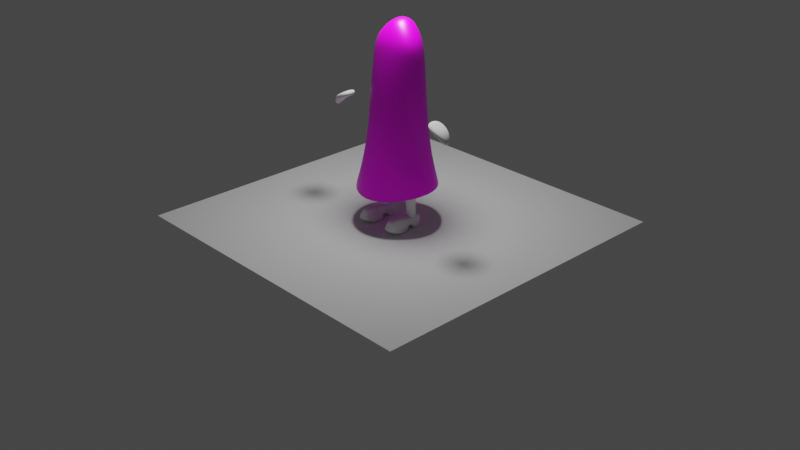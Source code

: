 # Source: Main_Character.blend  (saved by Blender 2.93.20; exported with 4.5.12 LTS)
import bpy
from mathutils import Matrix  # noqa: F401  (used for matrix-valued properties, if any)

bpy.ops.wm.read_factory_settings(use_empty=True)
scene = bpy.context.scene
scene.name = 'Scene'

# ---- collections
col_collection = bpy.data.collections.new('Collection'); scene.collection.children.link(col_collection)
col_original_mesh = bpy.data.collections.new('Original mesh'); scene.collection.children.link(col_original_mesh)

# ---- images (referenced by path relative to the original .blend; pixels are not part of the script)
import os
ASSET_DIR = os.environ.get("B2B_ASSET_DIR", "")  # directory of the original .blend (textures are referenced by path, not embedded)
HERE = os.path.dirname(os.path.abspath(__file__))  # packed textures are extracted next to this script under _unpacked/

def load_image(name, relpath, width, height, colorspace="sRGB"):
    """Load a texture the original file referenced (path relative to the .blend, or extracted next to this script)."""
    p = next((c for c in (os.path.join(HERE, relpath), os.path.join(ASSET_DIR, relpath)) if relpath and os.path.exists(c)), "")
    if p:
        img = bpy.data.images.load(p, check_existing=True)
        img.name = name
    else:  # same state as the original file: an image datablock whose file is absent (Cycles renders it pink)
        img = bpy.data.images.new(name, width, height)
        img.source = "FILE"
        img.filepath = "//" + (relpath or name)
    img.colorspace_settings.name = colorspace
    return img
img_material_base_color = load_image('Material Base Color', '', 1024, 1024, 'Linear Rec.709')

# ---- materials (node trees are filled in below, after node groups)
mat_material = bpy.data.materials.new('Material')
mat_material.alpha_threshold = 0.0
mat_material.line_color = (0.0, 0.0, 0.0, 1.0)

# ---- node groups
ng_auto_smooth = bpy.data.node_groups.new('Auto Smooth', 'GeometryNodeTree')
_s = ng_auto_smooth.interface.new_socket(name='Geometry', in_out='OUTPUT', socket_type='NodeSocketGeometry')
_s = ng_auto_smooth.interface.new_socket(name='Geometry', in_out='INPUT', socket_type='NodeSocketGeometry')
_s = ng_auto_smooth.interface.new_socket(name='Angle', in_out='INPUT', socket_type='NodeSocketFloat')
_s.subtype = 'ANGLE'
_s.min_value = 0.0
_s.max_value = 3.142
ng_auto_smooth.is_modifier = True
_N = ng_auto_smooth.nodes; _L = ng_auto_smooth.links
n0 = _N.new('NodeGroupOutput'); n0.name = 'Group Output'; n0.location = (480, -100)
n1 = _N.new('NodeGroupInput'); n1.name = 'Group Input'; n1.location = (-420, -300)
n2 = _N.new('NodeGroupInput'); n2.name = 'Group Input.001'; n2.location = (-60, -100)
n3 = _N.new('GeometryNodeSetShadeSmooth'); n3.name = 'Set Shade Smooth'; n3.location = (120, -100)
n3.domain = 'EDGE'
n4 = _N.new('GeometryNodeSetShadeSmooth'); n4.name = 'Set Shade Smooth.001'; n4.location = (300, -100)
n5 = _N.new('GeometryNodeInputMeshEdgeAngle'); n5.name = 'Edge Angle'; n5.location = (-420, -220)
n6 = _N.new('GeometryNodeInputEdgeSmooth'); n6.name = 'Is Edge Smooth'; n6.location = (-60, -160)
n7 = _N.new('GeometryNodeInputShadeSmooth'); n7.name = 'Is Face Smooth'; n7.location = (-240, -340)
n8 = _N.new('FunctionNodeBooleanMath'); n8.name = 'Boolean Math'; n8.location = (-60, -220)
n9 = _N.new('FunctionNodeCompare'); n9.name = 'Compare'; n9.location = (-240, -180)
n9.operation = 'LESS_EQUAL'
_L.new(n5.outputs[0], n9.inputs[0])
_L.new(n4.outputs[0], n0.inputs[0])
_L.new(n1.outputs[1], n9.inputs[1])
_L.new(n9.outputs[0], n8.inputs[0])
_L.new(n7.outputs[0], n8.inputs[1])
_L.new(n2.outputs[0], n3.inputs[0])
_L.new(n6.outputs[0], n3.inputs[1])
_L.new(n3.outputs[0], n4.inputs[0])
_L.new(n8.outputs[0], n3.inputs[2])
n0.is_active_output = True

# ---- material node trees
mat_material.use_nodes = True; mat_material.node_tree.nodes.clear()
_N = mat_material.node_tree.nodes; _L = mat_material.node_tree.links
n0 = _N.new('ShaderNodeOutputMaterial'); n0.name = 'Material Output'; n0.location = (300, 300)
n1 = _N.new('ShaderNodeBsdfPrincipled'); n1.name = 'Principled BSDF'; n1.location = (10, 300)
n1.distribution = 'GGX'
n1.subsurface_method = 'BURLEY'
n1.inputs[2].default_value = 0.4
n1.inputs[3].default_value = 1.45
n1.inputs[27].default_value = (0.0, 0.0, 0.0, 1.0)
n1.inputs[28].default_value = 1.0
n2 = _N.new('ShaderNodeTexImage'); n2.name = 'Image Texture'; n2.location = (-483, -143)
n2.image = img_material_base_color
n3 = _N.new('ShaderNodeTexImage'); n3.name = 'Image Texture.001'; n3.location = (-289, 221)
n3.image = img_material_base_color
_L.new(n1.outputs[0], n0.inputs[0])
_L.new(n3.outputs[0], n1.inputs[0])
n0.is_active_output = True

# ---- world
world_world = bpy.data.worlds.new('World'); scene.world = world_world
world_world.use_nodes = True; world_world.node_tree.nodes.clear()
_N = world_world.node_tree.nodes; _L = world_world.node_tree.links
n0 = _N.new('ShaderNodeOutputWorld'); n0.name = 'World Output'; n0.location = (300, 300)
n1 = _N.new('ShaderNodeBackground'); n1.name = 'Background'; n1.location = (10, 300)
n1.inputs[0].default_value = (0.05088, 0.05088, 0.05088, 1.0)
_L.new(n1.outputs[0], n0.inputs[0])
n0.is_active_output = True
world_world.color = (0.05088, 0.05088, 0.05088)
world_world.use_sun_shadow = False
world_world.sun_shadow_jitter_overblur = 0.0

# ---- cameras
cam_camera = bpy.data.cameras.new('Camera')
cam_camera.clip_end = 100.0
cam_camera.ortho_scale = 7.314

# ---- lights
light_point_002 = bpy.data.lights.new('Point.002', 'POINT')
light_point_002.transmission_factor = 0.0
light_point_002.energy = 162.0
light_point_002.shadow_soft_size = 0.25
light_point_002.shadow_maximum_resolution = 0.006
light_point_002.use_absolute_resolution = True

# ---- meshes
me_cube = bpy.data.meshes.new('Cube')
me_cube.from_pydata([(0.06852, 0.1265, 0.7156), (0.3015, 0.3123, -0.9556), (0.06279, -0.03791, 0.7185), (0.2983, -0.3665, -0.9846), (0.2102, -0.1573, 0.4235), (0.2119, 0.1752, 0.4235), (0.2226, 0.2267, -0.2803), (0.2362, -0.2254, -0.2803), (0.225, 0.183, 0.07159), (0.2232, -0.1997, 0.07159), (0.2945, -0.02229, 0.4235), (0.06867, 0.04752, 0.7314), (0.5052, -0.02229, -0.9241), (0.3309, -0.02229, -0.2803), (0.3127, -0.02229, 0.07159), (0.1758, -0.1289, 0.5775), (0.1773, 0.1516, 0.5775), (0.2463, -0.02229, 0.5775), (0.238, 0.2665, -0.6341), (0.2492, -0.2836, -0.6341), (0.3492, -0.02242, -0.6341), (-0.06852, 0.1265, 0.7156), (-0.3015, 0.3123, -0.9556), (-0.06279, -0.03791, 0.7185), (-0.2983, -0.3665, -0.9846), (8.888e-09, -0.2052, 0.4235), (8.888e-09, 0.2508, 0.4235), (-0.2102, -0.1573, 0.4235), (-0.2119, 0.1752, 0.4235), (8.888e-09, 0.438, -0.9675), (8.888e-09, -0.06818, 0.7139), (8.888e-09, -0.4884, -1.006), (8.888e-09, 0.1333, 0.7156), (-0.2226, 0.2267, -0.2803), (-0.2362, -0.2254, -0.2803), (8.888e-09, 0.2724, -0.2803), (8.888e-09, -0.2973, -0.2803), (-0.225, 0.183, 0.07159), (-0.2232, -0.1997, 0.07159), (8.888e-09, 0.2616, 0.07159), (8.888e-09, -0.2626, 0.07159), (-0.2945, -0.02229, 0.4235), (-0.06867, 0.04752, 0.7314), (-0.5052, -0.02229, -0.9241), (8.888e-09, 0.04752, 0.7314), (-0.3309, -0.02229, -0.2803), (-0.3127, -0.02229, 0.07159), (8.888e-09, -0.1666, 0.5775), (8.888e-09, 0.2181, 0.5775), (-0.1758, -0.1289, 0.5775), (-0.1773, 0.1516, 0.5775), (-0.2463, -0.02229, 0.5775), (-0.238, 0.2665, -0.6341), (-0.2492, -0.2836, -0.6341), (8.888e-09, 0.3293, -0.6341), (8.888e-09, -0.3762, -0.6341), (-0.3492, -0.02242, -0.6341), (0.06625, 0.1233, 0.711), (0.2978, 0.3079, -0.9575), (0.06102, -0.0354, 0.7134), (0.2947, -0.362, -0.9865), (0.2066, -0.1526, 0.4224), (0.2078, 0.1709, 0.4226), (0.2187, 0.2221, -0.2809), (0.2322, -0.2209, -0.281), (0.221, 0.1786, 0.07127), (0.2195, -0.1951, 0.07102), (0.2886, -0.02189, 0.4225), (0.06649, 0.04739, 0.7259), (0.4996, -0.02218, -0.9263), (0.325, -0.02222, -0.2807), (0.3067, -0.02207, 0.07124), (0.1727, -0.1247, 0.5746), (0.1734, 0.1478, 0.5749), (0.2412, -0.02177, 0.5744), (0.2342, 0.262, -0.6355), (0.2453, -0.2793, -0.6356), (0.3433, -0.02238, -0.6355), (-0.06625, 0.1233, 0.711), (-0.2978, 0.3079, -0.9575), (-0.06102, -0.0354, 0.7134), (-0.2947, -0.362, -0.9865), (8.888e-09, -0.1993, 0.4224), (8.888e-09, 0.2449, 0.4228), (-0.2066, -0.1526, 0.4224), (-0.2078, 0.1709, 0.4226), (8.888e-09, 0.4322, -0.969), (8.888e-09, -0.06468, 0.7091), (8.888e-09, -0.4826, -1.008), (8.888e-09, 0.1297, 0.7108), (-0.2187, 0.2221, -0.2809), (-0.2322, -0.2209, -0.281), (8.888e-09, 0.2664, -0.281), (8.888e-09, -0.2913, -0.2812), (-0.221, 0.1786, 0.07127), (-0.2195, -0.1951, 0.07102), (8.888e-09, 0.2556, 0.07127), (8.888e-09, -0.2566, 0.07089), (-0.2886, -0.02189, 0.4225), (-0.06649, 0.04739, 0.7259), (-0.4996, -0.02218, -0.9263), (8.888e-09, 0.0474, 0.7254), (-0.325, -0.02222, -0.2807), (-0.3067, -0.02207, 0.07124), (8.888e-09, -0.1612, 0.5749), (8.888e-09, 0.2125, 0.5755), (-0.1727, -0.1247, 0.5746), (-0.1734, 0.1478, 0.5749), (-0.2412, -0.02177, 0.5744), (-0.2342, 0.262, -0.6355), (-0.2453, -0.2793, -0.6356), (8.888e-09, 0.3234, -0.6353), (8.888e-09, -0.3703, -0.6356), (-0.3433, -0.02238, -0.6355)], [], [(14, 10, 4, 9), (17, 11, 2, 15), (48, 32, 0, 16), (39, 26, 5, 8), (9, 4, 25, 40), (15, 2, 30, 47), (11, 44, 30, 2), (19, 7, 36, 55), (54, 35, 6, 18), (20, 13, 7, 19), (7, 9, 40, 36), (35, 39, 8, 6), (13, 14, 9, 7), (6, 8, 14, 13), (18, 6, 13, 20), (0, 32, 44, 11), (16, 0, 11, 17), (8, 5, 10, 14), (5, 16, 17, 10), (4, 15, 47, 25), (26, 48, 16, 5), (10, 17, 15, 4), (1, 18, 20, 12), (12, 20, 19, 3), (29, 54, 18, 1), (3, 19, 55, 31), (46, 38, 27, 41), (51, 49, 23, 42), (48, 50, 21, 32), (39, 37, 28, 26), (38, 40, 25, 27), (49, 47, 30, 23), (42, 23, 30, 44), (53, 55, 36, 34), (54, 52, 33, 35), (56, 53, 34, 45), (34, 36, 40, 38), (35, 33, 37, 39), (45, 34, 38, 46), (33, 45, 46, 37), (52, 56, 45, 33), (21, 42, 44, 32), (50, 51, 42, 21), (37, 46, 41, 28), (28, 41, 51, 50), (27, 25, 47, 49), (26, 28, 50, 48), (41, 27, 49, 51), (22, 43, 56, 52), (43, 24, 53, 56), (29, 22, 52, 54), (24, 31, 55, 53), (71, 66, 61, 67), (74, 72, 59, 68), (105, 73, 57, 89), (96, 65, 62, 83), (66, 97, 82, 61), (72, 104, 87, 59), (68, 59, 87, 101), (76, 112, 93, 64), (111, 75, 63, 92), (77, 76, 64, 70), (64, 93, 97, 66), (92, 63, 65, 96), (70, 64, 66, 71), (63, 70, 71, 65), (75, 77, 70, 63), (57, 68, 101, 89), (73, 74, 68, 57), (65, 71, 67, 62), (62, 67, 74, 73), (61, 82, 104, 72), (83, 62, 73, 105), (67, 61, 72, 74), (58, 69, 77, 75), (69, 60, 76, 77), (86, 58, 75, 111), (60, 88, 112, 76), (103, 98, 84, 95), (108, 99, 80, 106), (105, 89, 78, 107), (96, 83, 85, 94), (95, 84, 82, 97), (106, 80, 87, 104), (99, 101, 87, 80), (110, 91, 93, 112), (111, 92, 90, 109), (113, 102, 91, 110), (91, 95, 97, 93), (92, 96, 94, 90), (102, 103, 95, 91), (90, 94, 103, 102), (109, 90, 102, 113), (78, 89, 101, 99), (107, 78, 99, 108), (94, 85, 98, 103), (85, 107, 108, 98), (84, 106, 104, 82), (83, 105, 107, 85), (98, 108, 106, 84), (79, 109, 113, 100), (100, 113, 110, 81), (86, 111, 109, 79), (81, 110, 112, 88), (3, 31, 88, 60), (1, 12, 69, 58), (29, 1, 58, 86), (12, 3, 60, 69), (31, 24, 81, 88), (43, 22, 79, 100), (22, 29, 86, 79), (24, 43, 100, 81)])
me_cube.polygons.foreach_set('use_smooth', [True] * 112)
_uv = me_cube.uv_layers.new(name='UVMap')
_uv.uv.foreach_set('vector', [0.1452, 0.5505, 0.08296, 0.5647, 0.07374, 0.5393, 0.1342, 0.5115, 0.05882, 0.5691, 0.02438, 0.5856, 0.02201, 0.5708, 0.04971, 0.5518, 0.04245, 0.6306, 0.01793, 0.6063, 0.02846, 0.5985, 0.05729, 0.5976, 0.1533, 0.6485, 0.07474, 0.644, 0.08421, 0.5999, 0.1523, 0.5963, 0.1342, 0.5115, 0.07374, 0.5393, 0.04763, 0.5037, 0.1145, 0.4672, 0.04971, 0.5518, 0.02201, 0.5708, 0.01028, 0.5637, 0.02303, 0.53, 0.02438, 0.5856, 0.01077, 0.5886, 0.01028, 0.5637, 0.02201, 0.5708, 0.281, 0.4509, 0.2055, 0.4857, 0.1835, 0.436, 0.2526, 0.3964, 0.3094, 0.6472, 0.2307, 0.645, 0.2292, 0.5946, 0.3115, 0.5909, 0.3025, 0.5156, 0.2191, 0.5342, 0.2055, 0.4857, 0.281, 0.4509, 0.2055, 0.4857, 0.1342, 0.5115, 0.1145, 0.4672, 0.1835, 0.436, 0.2307, 0.645, 0.1533, 0.6485, 0.1523, 0.5963, 0.2292, 0.5946, 0.2191, 0.5342, 0.1452, 0.5505, 0.1342, 0.5115, 0.2055, 0.4857, 0.2292, 0.5946, 0.1523, 0.5963, 0.1452, 0.5505, 0.2191, 0.5342, 0.3115, 0.5909, 0.2292, 0.5946, 0.2191, 0.5342, 0.3025, 0.5156, 0.02846, 0.5985, 0.01793, 0.6063, 0.01077, 0.5886, 0.02438, 0.5856, 0.05729, 0.5976, 0.02846, 0.5985, 0.02438, 0.5856, 0.05882, 0.5691, 0.1523, 0.5963, 0.08421, 0.5999, 0.08296, 0.5647, 0.1452, 0.5505, 0.08421, 0.5999, 0.05729, 0.5976, 0.05882, 0.5691, 0.08296, 0.5647, 0.07374, 0.5393, 0.04971, 0.5518, 0.02303, 0.53, 0.04763, 0.5037, 0.07474, 0.644, 0.04245, 0.6306, 0.05729, 0.5976, 0.08421, 0.5999, 0.08296, 0.5647, 0.05882, 0.5691, 0.04971, 0.5518, 0.07374, 0.5393, 0.3866, 0.5864, 0.3115, 0.5909, 0.3025, 0.5156, 0.3789, 0.5004, 0.3789, 0.5004, 0.3025, 0.5156, 0.281, 0.4509, 0.3565, 0.4115, 0.3866, 0.6592, 0.3094, 0.6472, 0.3115, 0.5909, 0.3866, 0.5864, 0.3565, 0.4115, 0.281, 0.4509, 0.2526, 0.3964, 0.3248, 0.345, 0.1452, 0.119, 0.1342, 0.158, 0.07374, 0.1302, 0.08296, 0.1048, 0.05882, 0.1004, 0.04971, 0.1177, 0.02201, 0.09874, 0.02438, 0.08393, 0.04245, 0.03887, 0.05729, 0.07186, 0.02846, 0.07098, 0.01793, 0.0632, 0.1533, 0.02095, 0.1523, 0.07317, 0.08421, 0.06957, 0.07474, 0.02551, 0.1342, 0.158, 0.1145, 0.2023, 0.04763, 0.1658, 0.07374, 0.1302, 0.04971, 0.1177, 0.02303, 0.1395, 0.01028, 0.1058, 0.02201, 0.09874, 0.02438, 0.08393, 0.02201, 0.09874, 0.01028, 0.1058, 0.01077, 0.0809, 0.281, 0.2186, 0.2526, 0.2731, 0.1835, 0.2335, 0.2055, 0.1838, 0.3094, 0.0223, 0.3115, 0.07856, 0.2292, 0.07495, 0.2307, 0.02449, 0.3024, 0.1539, 0.281, 0.2186, 0.2055, 0.1838, 0.2191, 0.1353, 0.2055, 0.1838, 0.1835, 0.2335, 0.1145, 0.2023, 0.1342, 0.158, 0.2307, 0.02449, 0.2292, 0.07495, 0.1523, 0.07317, 0.1533, 0.02095, 0.2191, 0.1353, 0.2055, 0.1838, 0.1342, 0.158, 0.1452, 0.119, 0.2292, 0.07495, 0.2191, 0.1353, 0.1452, 0.119, 0.1523, 0.07317, 0.3115, 0.07856, 0.3024, 0.1539, 0.2191, 0.1353, 0.2292, 0.07495, 0.02846, 0.07098, 0.02438, 0.08393, 0.01077, 0.0809, 0.01793, 0.0632, 0.05729, 0.07186, 0.05882, 0.1004, 0.02438, 0.08393, 0.02846, 0.07098, 0.1523, 0.07317, 0.1452, 0.119, 0.08296, 0.1048, 0.08421, 0.06957, 0.08421, 0.06957, 0.08296, 0.1048, 0.05882, 0.1004, 0.05729, 0.07186, 0.07374, 0.1302, 0.04763, 0.1658, 0.02303, 0.1395, 0.04971, 0.1177, 0.07474, 0.02551, 0.08421, 0.06957, 0.05729, 0.07186, 0.04245, 0.03887, 0.08296, 0.1048, 0.07374, 0.1302, 0.04971, 0.1177, 0.05882, 0.1004, 0.3866, 0.08315, 0.3789, 0.1691, 0.3024, 0.1539, 0.3115, 0.07856, 0.3789, 0.1691, 0.3565, 0.258, 0.281, 0.2186, 0.3024, 0.1539, 0.3866, 0.01028, 0.3866, 0.08315, 0.3115, 0.07856, 0.3094, 0.0223, 0.3565, 0.258, 0.3248, 0.3245, 0.2526, 0.2731, 0.281, 0.2186, 0.5406, 0.1165, 0.5299, 0.1545, 0.4696, 0.1269, 0.4785, 0.1023, 0.4547, 0.09785, 0.4458, 0.1146, 0.4186, 0.09595, 0.4208, 0.0816, 0.4385, 0.03784, 0.4531, 0.07004, 0.4247, 0.06915, 0.4145, 0.06168, 0.5488, 0.02047, 0.5477, 0.07167, 0.4797, 0.06784, 0.4705, 0.02463, 0.5299, 0.1545, 0.5108, 0.1981, 0.444, 0.1619, 0.4696, 0.1269, 0.4458, 0.1146, 0.4196, 0.1358, 0.4072, 0.1028, 0.4186, 0.09595, 0.4208, 0.0816, 0.4186, 0.09595, 0.4072, 0.1028, 0.4077, 0.07866, 0.6768, 0.2152, 0.649, 0.2687, 0.5798, 0.2292, 0.6012, 0.1803, 0.7049, 0.02227, 0.707, 0.07757, 0.6246, 0.07376, 0.6262, 0.02427, 0.698, 0.1516, 0.6768, 0.2152, 0.6012, 0.1803, 0.6145, 0.1329, 0.6012, 0.1803, 0.5798, 0.2292, 0.5108, 0.1981, 0.5299, 0.1545, 0.6262, 0.02427, 0.6246, 0.07376, 0.5477, 0.07167, 0.5488, 0.02047, 0.6145, 0.1329, 0.6012, 0.1803, 0.5299, 0.1545, 0.5406, 0.1165, 0.6246, 0.07376, 0.6145, 0.1329, 0.5406, 0.1165, 0.5477, 0.07167, 0.707, 0.07757, 0.698, 0.1516, 0.6145, 0.1329, 0.6246, 0.07376, 0.4247, 0.06915, 0.4208, 0.0816, 0.4077, 0.07866, 0.4145, 0.06168, 0.4531, 0.07004, 0.4547, 0.09785, 0.4208, 0.0816, 0.4247, 0.06915, 0.5477, 0.07167, 0.5406, 0.1165, 0.4785, 0.1023, 0.4797, 0.06784, 0.4797, 0.06784, 0.4785, 0.1023, 0.4547, 0.09785, 0.4531, 0.07004, 0.4696, 0.1269, 0.444, 0.1619, 0.4196, 0.1358, 0.4458, 0.1146, 0.4705, 0.02463, 0.4797, 0.06784, 0.4531, 0.07004, 0.4385, 0.03784, 0.4785, 0.1023, 0.4696, 0.1269, 0.4458, 0.1146, 0.4547, 0.09785, 0.7821, 0.0822, 0.7745, 0.1669, 0.698, 0.1516, 0.707, 0.07757, 0.7745, 0.1669, 0.7524, 0.2546, 0.6768, 0.2152, 0.698, 0.1516, 0.7821, 0.01028, 0.7821, 0.0822, 0.707, 0.07757, 0.7049, 0.02227, 0.7524, 0.2546, 0.721, 0.3202, 0.649, 0.2687, 0.6768, 0.2152, 0.1437, 0.8835, 0.08162, 0.8977, 0.0727, 0.8731, 0.1331, 0.8455, 0.05783, 0.9021, 0.02398, 0.9184, 0.0217, 0.9041, 0.04898, 0.8854, 0.0416, 0.9622, 0.01765, 0.9383, 0.02786, 0.9309, 0.05625, 0.93, 0.152, 0.9795, 0.07365, 0.9754, 0.08286, 0.9322, 0.1508, 0.9283, 0.1331, 0.8455, 0.0727, 0.8731, 0.04709, 0.8381, 0.1139, 0.8019, 0.04898, 0.8854, 0.0217, 0.9041, 0.01028, 0.8972, 0.02273, 0.8642, 0.02398, 0.9184, 0.01081, 0.9213, 0.01028, 0.8972, 0.0217, 0.9041, 0.28, 0.7848, 0.2044, 0.8197, 0.1829, 0.7708, 0.2521, 0.7313, 0.308, 0.9777, 0.2294, 0.9757, 0.2277, 0.9262, 0.3101, 0.9224, 0.3011, 0.8484, 0.2177, 0.8671, 0.2044, 0.8197, 0.28, 0.7848, 0.2044, 0.8197, 0.1331, 0.8455, 0.1139, 0.8019, 0.1829, 0.7708, 0.2294, 0.9757, 0.152, 0.9795, 0.1508, 0.9283, 0.2277, 0.9262, 0.2177, 0.8671, 0.1437, 0.8835, 0.1331, 0.8455, 0.2044, 0.8197, 0.2277, 0.9262, 0.1508, 0.9283, 0.1437, 0.8835, 0.2177, 0.8671, 0.3101, 0.9224, 0.2277, 0.9262, 0.2177, 0.8671, 0.3011, 0.8484, 0.02786, 0.9309, 0.01765, 0.9383, 0.01081, 0.9213, 0.02398, 0.9184, 0.05625, 0.93, 0.02786, 0.9309, 0.02398, 0.9184, 0.05783, 0.9021, 0.1508, 0.9283, 0.08286, 0.9322, 0.08162, 0.8977, 0.1437, 0.8835, 0.08286, 0.9322, 0.05625, 0.93, 0.05783, 0.9021, 0.08162, 0.8977, 0.0727, 0.8731, 0.04898, 0.8854, 0.02273, 0.8642, 0.04709, 0.8381, 0.07365, 0.9754, 0.0416, 0.9622, 0.05625, 0.93, 0.08286, 0.9322, 0.08162, 0.8977, 0.05783, 0.9021, 0.04898, 0.8854, 0.0727, 0.8731, 0.3853, 0.9178, 0.3101, 0.9224, 0.3011, 0.8484, 0.3777, 0.8331, 0.3777, 0.8331, 0.3011, 0.8484, 0.28, 0.7848, 0.3556, 0.7454, 0.3853, 0.9897, 0.308, 0.9777, 0.3101, 0.9224, 0.3853, 0.9178, 0.3556, 0.7454, 0.28, 0.7848, 0.2521, 0.7313, 0.3242, 0.6798, 0.4812, 0.6798, 0.5528, 0.6913, 0.5521, 0.6925, 0.4815, 0.6812, 0.4059, 0.8, 0.4058, 0.7173, 0.4073, 0.7182, 0.4073, 0.7996, 0.4486, 0.8598, 0.4059, 0.8, 0.4073, 0.7996, 0.4494, 0.8586, 0.4058, 0.7173, 0.4812, 0.6798, 0.4815, 0.6812, 0.4073, 0.7182, 0.5528, 0.6913, 0.5954, 0.7501, 0.594, 0.7505, 0.5521, 0.6925, 0.5954, 0.8342, 0.5214, 0.8709, 0.5211, 0.8695, 0.5939, 0.8333, 0.5214, 0.8709, 0.4486, 0.8598, 0.4494, 0.8586, 0.5211, 0.8695, 0.5954, 0.7501, 0.5954, 0.8342, 0.5939, 0.8333, 0.594, 0.7505])
me_cube.materials.append(mat_material)
me_cube.use_remesh_preserve_volume = False
me_cube.use_remesh_preserve_attributes = False
me_cube.use_mirror_vertex_groups = False
me_cube.update()
me_plane = bpy.data.meshes.new('Plane')
me_plane.from_pydata([(-1.0, -1.0, 0.0), (1.0, -1.0, 0.0), (-1.0, 1.0, 0.0), (1.0, 1.0, 0.0)], [], [(0, 1, 3, 2)])
_uv = me_plane.uv_layers.new(name='UVMap')
_uv.uv.foreach_set('vector', [0.0, 0.0, 1.0, 0.0, 1.0, 1.0, 0.0, 1.0])
me_plane.use_remesh_fix_poles = True
me_plane.use_remesh_preserve_attributes = False
me_plane.update()
me_cylinder = bpy.data.meshes.new('Cylinder')
me_cylinder.from_pydata([(0.0, 1.661, -11.78), (0.0, 1.661, 4.303), (0.1951, 1.641, -11.78), (0.1951, 1.641, 4.303), (0.3827, 1.585, -11.78), (0.3827, 1.585, 4.303), (0.5556, 1.492, -11.78), (0.5556, 1.492, 4.303), (0.7071, 1.368, -11.78), (0.7071, 1.368, 4.303), (0.8315, 1.216, -11.78), (0.8315, 1.216, 4.303), (0.9239, 1.043, -11.78), (0.9239, 1.043, 4.303), (0.9808, 0.8558, -11.78), (0.9808, 0.8558, 4.303), (1.0, 0.6607, -11.78), (1.0, 0.6607, 4.303), (0.9808, 0.4656, -11.78), (0.9808, 0.4656, 4.303), (0.9239, 0.278, -11.78), (0.9239, 0.278, 4.303), (0.8315, 0.1051, -11.78), (0.8315, 0.1051, 4.303), (0.7071, -0.04643, -11.78), (0.7071, -0.04643, 4.303), (0.5556, -0.1708, -11.78), (0.5556, -0.1708, 4.303), (0.3827, -0.2632, -11.78), (0.3827, -0.2632, 4.303), (0.1951, -0.3201, -11.78), (0.1951, -0.3201, 4.303), (-8.742e-08, -0.3393, -11.78), (-8.742e-08, -0.3393, 4.303), (-0.1951, -0.3201, -11.78), (-0.1951, -0.3201, 4.303), (-0.3827, -0.2632, -11.78), (-0.3827, -0.2632, 4.303), (-0.5556, -0.1708, -11.78), (-0.5556, -0.1708, 4.303), (-0.7071, -0.04643, -11.78), (-0.7071, -0.04643, 4.303), (-0.8315, 0.1051, -11.78), (-0.8315, 0.1051, 4.303), (-0.9239, 0.278, -11.78), (-0.9239, 0.278, 4.303), (-0.9808, 0.4656, -11.78), (-0.9808, 0.4656, 4.303), (-1.0, 0.6607, -11.78), (-1.0, 0.6607, 4.303), (-0.9808, 0.8558, -11.78), (-0.9808, 0.8558, 4.303), (-0.9239, 1.043, -11.78), (-0.9239, 1.043, 4.303), (-0.8315, 1.216, -11.78), (-0.8315, 1.216, 4.303), (-0.7071, 1.368, -11.78), (-0.7071, 1.368, 4.303), (-0.5556, 1.492, -11.78), (-0.5556, 1.492, 4.303), (-0.3827, 1.585, -11.78), (-0.3827, 1.585, 4.303), (-0.1951, 1.641, -11.78), (-0.1951, 1.641, 4.303)], [], [(0, 1, 3, 2), (2, 3, 5, 4), (4, 5, 7, 6), (6, 7, 9, 8), (8, 9, 11, 10), (10, 11, 13, 12), (12, 13, 15, 14), (14, 15, 17, 16), (16, 17, 19, 18), (18, 19, 21, 20), (20, 21, 23, 22), (22, 23, 25, 24), (24, 25, 27, 26), (26, 27, 29, 28), (28, 29, 31, 30), (30, 31, 33, 32), (32, 33, 35, 34), (34, 35, 37, 36), (36, 37, 39, 38), (38, 39, 41, 40), (40, 41, 43, 42), (42, 43, 45, 44), (44, 45, 47, 46), (46, 47, 49, 48), (48, 49, 51, 50), (50, 51, 53, 52), (52, 53, 55, 54), (54, 55, 57, 56), (56, 57, 59, 58), (58, 59, 61, 60), (3, 1, 63, 61, 59, 57, 55, 53, 51, 49, 47, 45, 43, 41, 39, 37, 35, 33, 31, 29, 27, 25, 23, 21, 19, 17, 15, 13, 11, 9, 7, 5), (60, 61, 63, 62), (62, 63, 1, 0), (0, 2, 4, 6, 8, 10, 12, 14, 16, 18, 20, 22, 24, 26, 28, 30, 32, 34, 36, 38, 40, 42, 44, 46, 48, 50, 52, 54, 56, 58, 60, 62)])
me_cylinder.polygons.foreach_set('use_smooth', [True] * 34)
_uv = me_cylinder.uv_layers.new(name='UVMap')
_uv.uv.foreach_set('vector', [1.0, 0.5, 1.0, 1.0, 0.9688, 1.0, 0.9688, 0.5, 0.9688, 0.5, 0.9688, 1.0, 0.9375, 1.0, 0.9375, 0.5, 0.9375, 0.5, 0.9375, 1.0, 0.9062, 1.0, 0.9062, 0.5, 0.9062, 0.5, 0.9062, 1.0, 0.875, 1.0, 0.875, 0.5, 0.875, 0.5, 0.875, 1.0, 0.8438, 1.0, 0.8438, 0.5, 0.8438, 0.5, 0.8438, 1.0, 0.8125, 1.0, 0.8125, 0.5, 0.8125, 0.5, 0.8125, 1.0, 0.7812, 1.0, 0.7812, 0.5, 0.7812, 0.5, 0.7812, 1.0, 0.75, 1.0, 0.75, 0.5, 0.75, 0.5, 0.75, 1.0, 0.7188, 1.0, 0.7188, 0.5, 0.7188, 0.5, 0.7188, 1.0, 0.6875, 1.0, 0.6875, 0.5, 0.6875, 0.5, 0.6875, 1.0, 0.6562, 1.0, 0.6562, 0.5, 0.6562, 0.5, 0.6562, 1.0, 0.625, 1.0, 0.625, 0.5, 0.625, 0.5, 0.625, 1.0, 0.5938, 1.0, 0.5938, 0.5, 0.5938, 0.5, 0.5938, 1.0, 0.5625, 1.0, 0.5625, 0.5, 0.5625, 0.5, 0.5625, 1.0, 0.5312, 1.0, 0.5312, 0.5, 0.5312, 0.5, 0.5312, 1.0, 0.5, 1.0, 0.5, 0.5, 0.5, 0.5, 0.5, 1.0, 0.4688, 1.0, 0.4688, 0.5, 0.4688, 0.5, 0.4688, 1.0, 0.4375, 1.0, 0.4375, 0.5, 0.4375, 0.5, 0.4375, 1.0, 0.4062, 1.0, 0.4062, 0.5, 0.4062, 0.5, 0.4062, 1.0, 0.375, 1.0, 0.375, 0.5, 0.375, 0.5, 0.375, 1.0, 0.3438, 1.0, 0.3438, 0.5, 0.3438, 0.5, 0.3438, 1.0, 0.3125, 1.0, 0.3125, 0.5, 0.3125, 0.5, 0.3125, 1.0, 0.2812, 1.0, 0.2812, 0.5, 0.2812, 0.5, 0.2812, 1.0, 0.25, 1.0, 0.25, 0.5, 0.25, 0.5, 0.25, 1.0, 0.2188, 1.0, 0.2188, 0.5, 0.2188, 0.5, 0.2188, 1.0, 0.1875, 1.0, 0.1875, 0.5, 0.1875, 0.5, 0.1875, 1.0, 0.1562, 1.0, 0.1562, 0.5, 0.1562, 0.5, 0.1562, 1.0, 0.125, 1.0, 0.125, 0.5, 0.125, 0.5, 0.125, 1.0, 0.09375, 1.0, 0.09375, 0.5, 0.09375, 0.5, 0.09375, 1.0, 0.0625, 1.0, 0.0625, 0.5, 0.2968, 0.4854, 0.25, 0.49, 0.2032, 0.4854, 0.1582, 0.4717, 0.1167, 0.4496, 0.08029, 0.4197, 0.05045, 0.3833, 0.02827, 0.3418, 0.01461, 0.2968, 0.01, 0.25, 0.01461, 0.2032, 0.02827, 0.1582, 0.05045, 0.1167, 0.08029, 0.08029, 0.1167, 0.05045, 0.1582, 0.02827, 0.2032, 0.01461, 0.25, 0.01, 0.2968, 0.01461, 0.3418, 0.02827, 0.3833, 0.05045, 0.4197, 0.08029, 0.4496, 0.1167, 0.4717, 0.1582, 0.4854, 0.2032, 0.49, 0.25, 0.4854, 0.2968, 0.4717, 0.3418, 0.4496, 0.3833, 0.4197, 0.4197, 0.3833, 0.4496, 0.3418, 0.4717, 0.0625, 0.5, 0.0625, 1.0, 0.03125, 1.0, 0.03125, 0.5, 0.03125, 0.5, 0.03125, 1.0, 0.0, 1.0, 0.0, 0.5, 0.75, 0.49, 0.7968, 0.4854, 0.8418, 0.4717, 0.8833, 0.4496, 0.9197, 0.4197, 0.9496, 0.3833, 0.9717, 0.3418, 0.9854, 0.2968, 0.99, 0.25, 0.9854, 0.2032, 0.9717, 0.1582, 0.9496, 0.1167, 0.9197, 0.08029, 0.8833, 0.05045, 0.8418, 0.02827, 0.7968, 0.01461, 0.75, 0.01, 0.7032, 0.01461, 0.6582, 0.02827, 0.6167, 0.05045, 0.5803, 0.08029, 0.5504, 0.1167, 0.5283, 0.1582, 0.5146, 0.2032, 0.51, 0.25, 0.5146, 0.2968, 0.5283, 0.3418, 0.5504, 0.3833, 0.5803, 0.4197, 0.6167, 0.4496, 0.6582, 0.4717, 0.7032, 0.4854])
me_cylinder.use_remesh_fix_poles = True
me_cylinder.use_remesh_preserve_attributes = False
me_cylinder.update()
me_cylinder_001 = bpy.data.meshes.new('Cylinder.001')
me_cylinder_001.from_pydata([(0.0, 1.661, -11.78), (0.0, 1.661, 4.303), (0.1951, 1.641, -11.78), (0.1951, 1.641, 4.303), (0.3827, 1.585, -11.78), (0.3827, 1.585, 4.303), (0.5556, 1.492, -11.78), (0.5556, 1.492, 4.303), (0.7071, 1.368, -11.78), (0.7071, 1.368, 4.303), (0.8315, 1.216, -11.78), (0.8315, 1.216, 4.303), (0.9239, 1.043, -11.78), (0.9239, 1.043, 4.303), (0.9808, 0.8558, -11.78), (0.9808, 0.8558, 4.303), (1.0, 0.6607, -11.78), (1.0, 0.6607, 4.303), (0.9808, 0.4656, -11.78), (0.9808, 0.4656, 4.303), (0.9239, 0.278, -11.78), (0.9239, 0.278, 4.303), (0.8315, 0.1051, -11.78), (0.8315, 0.1051, 4.303), (0.7071, -0.04643, -11.78), (0.7071, -0.04643, 4.303), (0.5556, -0.1708, -11.78), (0.5556, -0.1708, 4.303), (0.3827, -0.2632, -11.78), (0.3827, -0.2632, 4.303), (0.1951, -0.3201, -11.78), (0.1951, -0.3201, 4.303), (-8.742e-08, -0.3393, -11.78), (-8.742e-08, -0.3393, 4.303), (-0.1951, -0.3201, -11.78), (-0.1951, -0.3201, 4.303), (-0.3827, -0.2632, -11.78), (-0.3827, -0.2632, 4.303), (-0.5556, -0.1708, -11.78), (-0.5556, -0.1708, 4.303), (-0.7071, -0.04643, -11.78), (-0.7071, -0.04643, 4.303), (-0.8315, 0.1051, -11.78), (-0.8315, 0.1051, 4.303), (-0.9239, 0.278, -11.78), (-0.9239, 0.278, 4.303), (-0.9808, 0.4656, -11.78), (-0.9808, 0.4656, 4.303), (-1.0, 0.6607, -11.78), (-1.0, 0.6607, 4.303), (-0.9808, 0.8558, -11.78), (-0.9808, 0.8558, 4.303), (-0.9239, 1.043, -11.78), (-0.9239, 1.043, 4.303), (-0.8315, 1.216, -11.78), (-0.8315, 1.216, 4.303), (-0.7071, 1.368, -11.78), (-0.7071, 1.368, 4.303), (-0.5556, 1.492, -11.78), (-0.5556, 1.492, 4.303), (-0.3827, 1.585, -11.78), (-0.3827, 1.585, 4.303), (-0.1951, 1.641, -11.78), (-0.1951, 1.641, 4.303)], [], [(0, 1, 3, 2), (2, 3, 5, 4), (4, 5, 7, 6), (6, 7, 9, 8), (8, 9, 11, 10), (10, 11, 13, 12), (12, 13, 15, 14), (14, 15, 17, 16), (16, 17, 19, 18), (18, 19, 21, 20), (20, 21, 23, 22), (22, 23, 25, 24), (24, 25, 27, 26), (26, 27, 29, 28), (28, 29, 31, 30), (30, 31, 33, 32), (32, 33, 35, 34), (34, 35, 37, 36), (36, 37, 39, 38), (38, 39, 41, 40), (40, 41, 43, 42), (42, 43, 45, 44), (44, 45, 47, 46), (46, 47, 49, 48), (48, 49, 51, 50), (50, 51, 53, 52), (52, 53, 55, 54), (54, 55, 57, 56), (56, 57, 59, 58), (58, 59, 61, 60), (3, 1, 63, 61, 59, 57, 55, 53, 51, 49, 47, 45, 43, 41, 39, 37, 35, 33, 31, 29, 27, 25, 23, 21, 19, 17, 15, 13, 11, 9, 7, 5), (60, 61, 63, 62), (62, 63, 1, 0), (0, 2, 4, 6, 8, 10, 12, 14, 16, 18, 20, 22, 24, 26, 28, 30, 32, 34, 36, 38, 40, 42, 44, 46, 48, 50, 52, 54, 56, 58, 60, 62)])
me_cylinder_001.polygons.foreach_set('use_smooth', [True] * 34)
_uv = me_cylinder_001.uv_layers.new(name='UVMap')
_uv.uv.foreach_set('vector', [1.0, 0.5, 1.0, 1.0, 0.9688, 1.0, 0.9688, 0.5, 0.9688, 0.5, 0.9688, 1.0, 0.9375, 1.0, 0.9375, 0.5, 0.9375, 0.5, 0.9375, 1.0, 0.9062, 1.0, 0.9062, 0.5, 0.9062, 0.5, 0.9062, 1.0, 0.875, 1.0, 0.875, 0.5, 0.875, 0.5, 0.875, 1.0, 0.8438, 1.0, 0.8438, 0.5, 0.8438, 0.5, 0.8438, 1.0, 0.8125, 1.0, 0.8125, 0.5, 0.8125, 0.5, 0.8125, 1.0, 0.7812, 1.0, 0.7812, 0.5, 0.7812, 0.5, 0.7812, 1.0, 0.75, 1.0, 0.75, 0.5, 0.75, 0.5, 0.75, 1.0, 0.7188, 1.0, 0.7188, 0.5, 0.7188, 0.5, 0.7188, 1.0, 0.6875, 1.0, 0.6875, 0.5, 0.6875, 0.5, 0.6875, 1.0, 0.6562, 1.0, 0.6562, 0.5, 0.6562, 0.5, 0.6562, 1.0, 0.625, 1.0, 0.625, 0.5, 0.625, 0.5, 0.625, 1.0, 0.5938, 1.0, 0.5938, 0.5, 0.5938, 0.5, 0.5938, 1.0, 0.5625, 1.0, 0.5625, 0.5, 0.5625, 0.5, 0.5625, 1.0, 0.5312, 1.0, 0.5312, 0.5, 0.5312, 0.5, 0.5312, 1.0, 0.5, 1.0, 0.5, 0.5, 0.5, 0.5, 0.5, 1.0, 0.4688, 1.0, 0.4688, 0.5, 0.4688, 0.5, 0.4688, 1.0, 0.4375, 1.0, 0.4375, 0.5, 0.4375, 0.5, 0.4375, 1.0, 0.4062, 1.0, 0.4062, 0.5, 0.4062, 0.5, 0.4062, 1.0, 0.375, 1.0, 0.375, 0.5, 0.375, 0.5, 0.375, 1.0, 0.3438, 1.0, 0.3438, 0.5, 0.3438, 0.5, 0.3438, 1.0, 0.3125, 1.0, 0.3125, 0.5, 0.3125, 0.5, 0.3125, 1.0, 0.2812, 1.0, 0.2812, 0.5, 0.2812, 0.5, 0.2812, 1.0, 0.25, 1.0, 0.25, 0.5, 0.25, 0.5, 0.25, 1.0, 0.2188, 1.0, 0.2188, 0.5, 0.2188, 0.5, 0.2188, 1.0, 0.1875, 1.0, 0.1875, 0.5, 0.1875, 0.5, 0.1875, 1.0, 0.1562, 1.0, 0.1562, 0.5, 0.1562, 0.5, 0.1562, 1.0, 0.125, 1.0, 0.125, 0.5, 0.125, 0.5, 0.125, 1.0, 0.09375, 1.0, 0.09375, 0.5, 0.09375, 0.5, 0.09375, 1.0, 0.0625, 1.0, 0.0625, 0.5, 0.2968, 0.4854, 0.25, 0.49, 0.2032, 0.4854, 0.1582, 0.4717, 0.1167, 0.4496, 0.08029, 0.4197, 0.05045, 0.3833, 0.02827, 0.3418, 0.01461, 0.2968, 0.01, 0.25, 0.01461, 0.2032, 0.02827, 0.1582, 0.05045, 0.1167, 0.08029, 0.08029, 0.1167, 0.05045, 0.1582, 0.02827, 0.2032, 0.01461, 0.25, 0.01, 0.2968, 0.01461, 0.3418, 0.02827, 0.3833, 0.05045, 0.4197, 0.08029, 0.4496, 0.1167, 0.4717, 0.1582, 0.4854, 0.2032, 0.49, 0.25, 0.4854, 0.2968, 0.4717, 0.3418, 0.4496, 0.3833, 0.4197, 0.4197, 0.3833, 0.4496, 0.3418, 0.4717, 0.0625, 0.5, 0.0625, 1.0, 0.03125, 1.0, 0.03125, 0.5, 0.03125, 0.5, 0.03125, 1.0, 0.0, 1.0, 0.0, 0.5, 0.75, 0.49, 0.7968, 0.4854, 0.8418, 0.4717, 0.8833, 0.4496, 0.9197, 0.4197, 0.9496, 0.3833, 0.9717, 0.3418, 0.9854, 0.2968, 0.99, 0.25, 0.9854, 0.2032, 0.9717, 0.1582, 0.9496, 0.1167, 0.9197, 0.08029, 0.8833, 0.05045, 0.8418, 0.02827, 0.7968, 0.01461, 0.75, 0.01, 0.7032, 0.01461, 0.6582, 0.02827, 0.6167, 0.05045, 0.5803, 0.08029, 0.5504, 0.1167, 0.5283, 0.1582, 0.5146, 0.2032, 0.51, 0.25, 0.5146, 0.2968, 0.5283, 0.3418, 0.5504, 0.3833, 0.5803, 0.4197, 0.6167, 0.4496, 0.6582, 0.4717, 0.7032, 0.4854])
me_cylinder_001.use_remesh_fix_poles = True
me_cylinder_001.use_remesh_preserve_attributes = False
me_cylinder_001.update()
me_cube_002 = bpy.data.meshes.new('Cube.002')
me_cube_002.from_pydata([(2.25, -5.312, 0.7034), (2.457, -4.731, 2.128), (2.33, 0.8461, -0.05191), (2.33, 1.0, 1.948), (3.84, -5.312, 0.7034), (3.633, -4.731, 2.128), (3.76, 0.8461, -0.05191), (3.76, 1.0, 1.948), (2.457, -2.156, 1.948), (4.045, -1.789, -0.05191), (3.633, -2.156, 1.948), (2.045, -0.5781, 1.948), (4.045, -0.5781, -0.05191), (2.045, -0.5781, -0.05191), (4.045, -0.5781, 1.948), (1.783, -3.734, -0.05191), (3.633, -3.734, 2.437), (2.457, -3.734, 2.437), (4.306, -3.734, -0.05191), (2.25, -5.312, 1.105), (2.33, 1.0, 0.7273), (3.76, 1.0, 0.7273), (3.84, -5.312, 1.105), (4.045, -1.516, 0.7273), (2.045, -1.516, 0.7273), (4.045, -0.8718, 0.5888), (2.045, -0.8718, 0.5888), (1.783, -3.734, 0.918), (4.306, -3.734, 0.918), (2.045, -1.789, -0.05191), (2.017, -4.523, 0.3257), (2.354, -5.022, 1.617), (2.187, 0.211, 1.948), (2.33, 0.923, 0.3377), (3.045, 0.8461, -0.05191), (3.045, 1.0, 1.948), (3.76, 0.923, 0.3377), (3.903, 0.134, -0.05191), (3.633, -4.233, 2.283), (3.84, -5.312, 0.9041), (3.045, -5.312, 0.7034), (3.045, -4.731, 2.128), (3.045, -1.789, -0.05191), (2.457, -2.945, 2.193), (4.176, -2.761, -0.05191), (3.839, -1.367, 1.948), (3.045, -2.156, 1.948), (4.045, -1.652, 0.3377), (2.251, -1.367, 1.948), (2.187, 0.134, -0.05191), (3.903, 0.211, 1.948), (4.045, -0.725, 0.2684), (3.045, -0.5781, -0.05191), (3.045, -0.5781, 1.948), (2.045, -0.725, 0.2684), (3.633, -2.945, 2.193), (2.457, -4.233, 2.283), (4.073, -4.523, 0.3257), (1.783, -3.734, 0.433), (3.045, -3.734, 2.437), (3.045, -3.734, -0.05191), (4.306, -3.734, 0.433), (2.25, -5.312, 0.9041), (2.33, 1.0, 1.338), (3.76, 1.0, 1.338), (3.736, -5.022, 1.617), (3.839, -1.836, 1.338), (2.251, -1.836, 1.338), (4.045, -0.725, 1.268), (2.045, -0.725, 1.268), (2.12, -3.734, 1.678), (3.97, -3.734, 1.678), (4.176, -2.625, 0.8226), (2.017, -4.523, 1.011), (2.045, -1.194, 0.6581), (3.903, 0.06409, 0.6581), (1.914, -2.625, 0.8226), (4.045, -1.194, 0.6581), (3.045, -5.312, 1.105), (4.073, -4.523, 1.011), (3.045, 1.0, 0.7273), (2.187, 0.06409, 0.6581), (1.914, -2.761, -0.05191), (2.045, -1.652, 0.3377), (3.045, -0.8718, 0.5888), (3.045, -1.516, 0.7273), (3.045, -0.725, 0.2684), (3.045, -1.652, 0.3377), (2.187, 0.09905, 0.3031), (3.045, 0.923, 0.3377), (4.073, -4.523, 0.6686), (3.045, -5.312, 0.9041), (1.914, -2.693, 0.3854), (3.903, 0.09905, 0.3031), (3.045, -1.194, 0.6581), (2.017, -4.523, 0.6686), (4.176, -2.693, 0.3854), (3.904, -2.785, 1.508), (3.045, -2.761, -0.05191), (3.045, -2.945, 2.193), (2.237, -4.378, 1.647), (2.148, -1.281, 1.303), (3.045, 0.211, 1.948), (3.045, 0.134, -0.05191), (3.903, 0.1375, 1.303), (2.186, -2.785, 1.508), (3.942, -1.281, 1.303), (3.045, -1.367, 1.948), (3.045, -4.233, 2.283), (3.045, -4.523, 0.3257), (3.045, -5.022, 1.617), (3.853, -4.378, 1.647), (3.045, 1.0, 1.338), (2.187, 0.1375, 1.303)], [], [(113, 32, 3, 63), (112, 35, 7, 64), (111, 38, 5, 65), (110, 41, 1, 31), (109, 57, 4, 40), (108, 56, 1, 41), (107, 48, 8, 46), (106, 45, 10, 66), (105, 43, 8, 67), (104, 50, 14, 68), (103, 37, 12, 52), (102, 32, 11, 53), (101, 48, 11, 69), (100, 56, 17, 70), (99, 43, 17, 59), (98, 44, 18, 60), (97, 55, 16, 71), (96, 72, 28, 61), (95, 73, 27, 58), (94, 84, 25, 77), (93, 75, 25, 51), (92, 76, 24, 83), (91, 78, 19, 62), (90, 79, 22, 39), (89, 80, 21, 36), (88, 81, 20, 33), (87, 83, 24, 85), (86, 84, 26, 54), (52, 86, 54, 13), (12, 51, 86, 52), (51, 25, 84, 86), (47, 87, 85, 23), (9, 42, 87, 47), (42, 29, 83, 87), (49, 88, 33, 2), (13, 54, 88, 49), (54, 26, 81, 88), (34, 89, 36, 6), (2, 33, 89, 34), (33, 20, 80, 89), (57, 90, 39, 4), (18, 61, 90, 57), (61, 28, 79, 90), (40, 91, 62, 0), (4, 39, 91, 40), (39, 22, 78, 91), (82, 92, 83, 29), (15, 58, 92, 82), (58, 27, 76, 92), (37, 93, 51, 12), (6, 36, 93, 37), (36, 21, 75, 93), (85, 94, 77, 23), (24, 74, 94, 85), (74, 26, 84, 94), (30, 95, 58, 15), (0, 62, 95, 30), (62, 19, 73, 95), (44, 96, 61, 18), (9, 47, 96, 44), (47, 23, 72, 96), (72, 97, 71, 28), (23, 66, 97, 72), (66, 10, 55, 97), (82, 98, 60, 15), (29, 42, 98, 82), (42, 9, 44, 98), (55, 99, 59, 16), (10, 46, 99, 55), (46, 8, 43, 99), (73, 100, 70, 27), (19, 31, 100, 73), (31, 1, 56, 100), (74, 101, 69, 26), (24, 67, 101, 74), (67, 8, 48, 101), (50, 102, 53, 14), (7, 35, 102, 50), (35, 3, 32, 102), (49, 103, 52, 13), (2, 34, 103, 49), (34, 6, 37, 103), (75, 104, 68, 25), (21, 64, 104, 75), (64, 7, 50, 104), (76, 105, 67, 24), (27, 70, 105, 76), (70, 17, 43, 105), (77, 106, 66, 23), (25, 68, 106, 77), (68, 14, 45, 106), (45, 107, 46, 10), (14, 53, 107, 45), (53, 11, 48, 107), (38, 108, 41, 5), (16, 59, 108, 38), (59, 17, 56, 108), (30, 109, 40, 0), (15, 60, 109, 30), (60, 18, 57, 109), (78, 110, 31, 19), (22, 65, 110, 78), (65, 5, 41, 110), (79, 111, 65, 22), (28, 71, 111, 79), (71, 16, 38, 111), (80, 112, 64, 21), (20, 63, 112, 80), (63, 3, 35, 112), (81, 113, 63, 20), (26, 69, 113, 81), (69, 11, 32, 113)])
me_cube_002.polygons.foreach_set('use_smooth', [True] * 112)
_uv = me_cube_002.uv_layers.new(name='UVMap')
_uv.uv.foreach_set('vector', [0.5487, 0.2188, 0.625, 0.2188, 0.625, 0.25, 0.5487, 0.25, 0.5487, 0.375, 0.625, 0.375, 0.625, 0.5, 0.5487, 0.5, 0.5487, 0.713, 0.625, 0.7072, 0.625, 0.727, 0.5487, 0.7385, 0.5574, 0.8695, 0.6424, 0.8639, 0.6597, 1.001, 0.5661, 1.0, 0.25, 0.7188, 0.375, 0.7188, 0.375, 0.75, 0.25, 0.75, 0.75, 0.7072, 0.875, 0.7072, 0.875, 0.727, 0.75, 0.727, 0.75, 0.5938, 0.875, 0.5938, 0.875, 0.625, 0.75, 0.625, 0.5487, 0.5938, 0.625, 0.5938, 0.625, 0.625, 0.5487, 0.625, 0.5487, 0.09375, 0.625, 0.09375, 0.625, 0.125, 0.5487, 0.125, 0.5487, 0.5312, 0.625, 0.5312, 0.625, 0.5625, 0.5487, 0.5625, 0.25, 0.5312, 0.375, 0.5312, 0.375, 0.5625, 0.25, 0.5625, 0.75, 0.5312, 0.875, 0.5312, 0.875, 0.5625, 0.75, 0.5625, 0.5487, 0.1562, 0.625, 0.1562, 0.625, 0.1875, 0.5487, 0.1875, 0.5487, 0.037, 0.625, 0.04275, 0.625, 0.0625, 0.5487, 0.0625, 0.75, 0.6562, 0.875, 0.6562, 0.875, 0.6875, 0.75, 0.6875, 0.25, 0.6562, 0.375, 0.6562, 0.375, 0.6875, 0.25, 0.6875, 0.5487, 0.6562, 0.625, 0.6562, 0.625, 0.6875, 0.5487, 0.6875, 0.4237, 0.6562, 0.4724, 0.6562, 0.4724, 0.6875, 0.4237, 0.6875, 0.4237, 0.03125, 0.4724, 0.03125, 0.4724, 0.0625, 0.4237, 0.0625, 0.4724, 0.375, 0.4724, 0.375, 0.4724, 0.5625, 0.4724, 0.5938, 0.4237, 0.5312, 0.4724, 0.5312, 0.4724, 0.5625, 0.4237, 0.5625, 0.4237, 0.09375, 0.4724, 0.09375, 0.4724, 0.125, 0.4237, 0.125, 0.4237, 0.875, 0.4724, 0.875, 0.4724, 1.0, 0.4237, 1.0, 0.4237, 0.7188, 0.4724, 0.7188, 0.4724, 0.75, 0.4237, 0.75, 0.4237, 0.375, 0.4724, 0.375, 0.4724, 0.5, 0.4237, 0.5, 0.4237, 0.2188, 0.4724, 0.2188, 0.4724, 0.25, 0.4237, 0.25, 0.4237, 0.375, 0.4237, 0.125, 0.4724, 0.125, 0.4724, 0.375, 0.3612, 0.4688, 0.4724, 0.375, 0.4724, 0.1875, 0.2987, 0.375, 0.25, 0.5625, 0.3612, 0.4688, 0.2987, 0.375, 0.125, 0.5625, 0.375, 0.5625, 0.4237, 0.5625, 0.3612, 0.4688, 0.25, 0.5625, 0.4237, 0.5625, 0.4724, 0.5625, 0.4724, 0.375, 0.3612, 0.4688, 0.4237, 0.625, 0.4237, 0.375, 0.4724, 0.375, 0.4724, 0.625, 0.375, 0.625, 0.375, 0.375, 0.4237, 0.375, 0.4237, 0.625, 0.375, 0.375, 0.375, 0.125, 0.4237, 0.125, 0.4237, 0.375, 0.375, 0.2188, 0.4237, 0.2188, 0.4237, 0.25, 0.375, 0.25, 0.375, 0.1875, 0.4237, 0.1875, 0.4237, 0.2188, 0.375, 0.2188, 0.4237, 0.1875, 0.4724, 0.1875, 0.4724, 0.2188, 0.4237, 0.2188, 0.375, 0.375, 0.4237, 0.375, 0.4237, 0.5, 0.375, 0.5, 0.375, 0.25, 0.4237, 0.25, 0.4237, 0.375, 0.375, 0.375, 0.4237, 0.25, 0.4724, 0.25, 0.4724, 0.375, 0.4237, 0.375, 0.375, 0.7188, 0.4237, 0.7188, 0.4237, 0.75, 0.375, 0.75, 0.375, 0.6875, 0.4237, 0.6875, 0.4237, 0.7188, 0.375, 0.7188, 0.4237, 0.6875, 0.4724, 0.6875, 0.4724, 0.7188, 0.4237, 0.7188, 0.375, 0.875, 0.4237, 0.875, 0.4237, 1.0, 0.375, 1.0, 0.375, 0.75, 0.4237, 0.75, 0.4237, 0.875, 0.375, 0.875, 0.4237, 0.75, 0.4724, 0.75, 0.4724, 0.875, 0.4237, 0.875, 0.375, 0.09375, 0.4237, 0.09375, 0.4237, 0.125, 0.375, 0.125, 0.375, 0.0625, 0.4237, 0.0625, 0.4237, 0.09375, 0.375, 0.09375, 0.4237, 0.0625, 0.4724, 0.0625, 0.4724, 0.09375, 0.4237, 0.09375, 0.375, 0.5312, 0.4237, 0.5312, 0.4237, 0.5625, 0.375, 0.5625, 0.375, 0.5, 0.4237, 0.5, 0.4237, 0.5312, 0.375, 0.5312, 0.4237, 0.5, 0.4724, 0.5, 0.4724, 0.5312, 0.4237, 0.5312, 0.4724, 0.375, 0.4724, 0.375, 0.4724, 0.5938, 0.4724, 0.625, 0.4724, 0.125, 0.4724, 0.1562, 0.4724, 0.375, 0.4724, 0.375, 0.4724, 0.1562, 0.4724, 0.1875, 0.4724, 0.375, 0.4724, 0.375, 0.375, 0.03125, 0.4237, 0.03125, 0.4237, 0.0625, 0.375, 0.0625, 0.375, 0.0, 0.4237, 0.0, 0.4237, 0.03125, 0.375, 0.03125, 0.4237, 0.0, 0.4724, 0.0, 0.4724, 0.03125, 0.4237, 0.03125, 0.375, 0.6562, 0.4237, 0.6562, 0.4237, 0.6875, 0.375, 0.6875, 0.375, 0.625, 0.4237, 0.625, 0.4237, 0.6562, 0.375, 0.6562, 0.4237, 0.625, 0.4724, 0.625, 0.4724, 0.6562, 0.4237, 0.6562, 0.4724, 0.6562, 0.5487, 0.6562, 0.5487, 0.6875, 0.4724, 0.6875, 0.4724, 0.625, 0.5487, 0.625, 0.5487, 0.6562, 0.4724, 0.6562, 0.5487, 0.625, 0.625, 0.625, 0.625, 0.6562, 0.5487, 0.6562, 0.125, 0.6562, 0.25, 0.6562, 0.25, 0.6875, 0.125, 0.6875, 0.125, 0.625, 0.25, 0.625, 0.25, 0.6562, 0.125, 0.6562, 0.25, 0.625, 0.375, 0.625, 0.375, 0.6562, 0.25, 0.6562, 0.625, 0.6562, 0.75, 0.6562, 0.75, 0.6875, 0.625, 0.6875, 0.625, 0.625, 0.75, 0.625, 0.75, 0.6562, 0.625, 0.6562, 0.75, 0.625, 0.875, 0.625, 0.875, 0.6562, 0.75, 0.6562, 0.4724, 0.03125, 0.5487, 0.037, 0.5487, 0.0625, 0.4724, 0.0625, 0.4724, 0.0, 0.5487, 0.0115, 0.5487, 0.037, 0.4724, 0.03125, 0.5487, 0.0115, 0.625, 0.023, 0.625, 0.04275, 0.5487, 0.037, 0.4724, 0.1562, 0.5487, 0.1562, 0.5487, 0.1875, 0.4724, 0.1875, 0.4724, 0.125, 0.5487, 0.125, 0.5487, 0.1562, 0.4724, 0.1562, 0.5487, 0.125, 0.625, 0.125, 0.625, 0.1562, 0.5487, 0.1562, 0.625, 0.5312, 0.75, 0.5312, 0.75, 0.5625, 0.625, 0.5625, 0.625, 0.5, 0.75, 0.5, 0.75, 0.5312, 0.625, 0.5312, 0.75, 0.5, 0.875, 0.5, 0.875, 0.5312, 0.75, 0.5312, 0.125, 0.5312, 0.25, 0.5312, 0.25, 0.5625, 0.125, 0.5625, 0.125, 0.5, 0.25, 0.5, 0.25, 0.5312, 0.125, 0.5312, 0.25, 0.5, 0.375, 0.5, 0.375, 0.5312, 0.25, 0.5312, 0.4724, 0.5312, 0.5487, 0.5312, 0.5487, 0.5625, 0.4724, 0.5625, 0.4724, 0.5, 0.5487, 0.5, 0.5487, 0.5312, 0.4724, 0.5312, 0.5487, 0.5, 0.625, 0.5, 0.625, 0.5312, 0.5487, 0.5312, 0.4724, 0.09375, 0.5487, 0.09375, 0.5487, 0.125, 0.4724, 0.125, 0.4724, 0.0625, 0.5487, 0.0625, 0.5487, 0.09375, 0.4724, 0.09375, 0.5487, 0.0625, 0.625, 0.0625, 0.625, 0.09375, 0.5487, 0.09375, 0.4724, 0.5938, 0.5487, 0.5938, 0.5487, 0.625, 0.4724, 0.625, 0.4724, 0.5625, 0.5487, 0.5625, 0.5487, 0.5938, 0.4724, 0.5938, 0.5487, 0.5625, 0.625, 0.5625, 0.625, 0.5938, 0.5487, 0.5938, 0.625, 0.5938, 0.75, 0.5938, 0.75, 0.625, 0.625, 0.625, 0.625, 0.5625, 0.75, 0.5625, 0.75, 0.5938, 0.625, 0.5938, 0.75, 0.5625, 0.875, 0.5625, 0.875, 0.5938, 0.75, 0.5938, 0.625, 0.7072, 0.75, 0.7072, 0.75, 0.727, 0.625, 0.727, 0.625, 0.6875, 0.75, 0.6875, 0.75, 0.7072, 0.625, 0.7072, 0.75, 0.6875, 0.875, 0.6875, 0.875, 0.7072, 0.75, 0.7072, 0.125, 0.7188, 0.25, 0.7188, 0.25, 0.75, 0.125, 0.75, 0.125, 0.6875, 0.25, 0.6875, 0.25, 0.7188, 0.125, 0.7188, 0.25, 0.6875, 0.375, 0.6875, 0.375, 0.7188, 0.25, 0.7188, 0.4724, 0.875, 0.5574, 0.8695, 0.5661, 1.0, 0.4724, 1.0, 0.4724, 0.75, 0.5487, 0.7385, 0.5574, 0.8695, 0.4724, 0.875, 0.5487, 0.7385, 0.625, 0.727, 0.6424, 0.8639, 0.5574, 0.8695, 0.4724, 0.7188, 0.5487, 0.713, 0.5487, 0.7385, 0.4724, 0.75, 0.4724, 0.6875, 0.5487, 0.6875, 0.5487, 0.713, 0.4724, 0.7188, 0.5487, 0.6875, 0.625, 0.6875, 0.625, 0.7072, 0.5487, 0.713, 0.4724, 0.375, 0.5487, 0.375, 0.5487, 0.5, 0.4724, 0.5, 0.4724, 0.25, 0.5487, 0.25, 0.5487, 0.375, 0.4724, 0.375, 0.5487, 0.25, 0.625, 0.25, 0.625, 0.375, 0.5487, 0.375, 0.4724, 0.2188, 0.5487, 0.2188, 0.5487, 0.25, 0.4724, 0.25, 0.4724, 0.1875, 0.5487, 0.1875, 0.5487, 0.2188, 0.4724, 0.2188, 0.5487, 0.1875, 0.625, 0.1875, 0.625, 0.2188, 0.5487, 0.2188])
me_cube_002.use_remesh_fix_poles = True
me_cube_002.use_remesh_preserve_attributes = False
me_cube_002.update()
me_cube_004 = bpy.data.meshes.new('Cube.004')
me_cube_004.from_pydata([(0.7427, -0.8141, -1.594), (0.7235, -0.7691, 0.4389), (0.7427, 0.8141, -1.594), (0.7235, 0.7691, 0.4389), (1.406, -0.4789, -1.594), (1.35, -0.4525, 0.4389), (1.406, 0.4789, -1.594), (1.35, 0.4525, 0.4389), (-0.1982, 0.6246, -1.594), (-0.1982, -0.6246, -1.594), (-0.1655, -0.5901, 0.4389), (-0.1655, 0.5901, 0.4389), (-0.8898, 0.2848, -0.2781), (-0.8898, -0.2848, -0.2781), (-0.9382, -0.3158, 1.68), (-0.9382, 0.3158, 1.68), (0.8526, -1.001, -0.6554), (0.8526, 1.001, -0.6554), (1.668, 0.5891, -0.6554), (1.668, -0.5891, -0.6554), (-0.3048, -0.7682, -0.6554), (-0.3048, 0.7682, -0.6554), (-1.155, -0.3502, 0.9631), (-1.155, 0.3502, 0.9631)], [], [(2, 0, 9, 8), (17, 3, 7, 18), (18, 7, 5, 19), (19, 5, 1, 16), (2, 6, 4, 0), (7, 3, 1, 5), (10, 11, 15, 14), (17, 2, 8, 21), (16, 1, 10, 20), (1, 3, 11, 10), (22, 14, 15, 23), (8, 9, 13, 12), (21, 8, 12, 23), (20, 10, 14, 22), (9, 20, 22, 13), (11, 21, 23, 15), (13, 22, 23, 12), (0, 16, 20, 9), (3, 17, 21, 11), (4, 19, 16, 0), (6, 18, 19, 4), (2, 17, 18, 6)])
me_cube_004.polygons.foreach_set('use_smooth', [True] * 22)
_uv = me_cube_004.uv_layers.new(name='UVMap')
_uv.uv.foreach_set('vector', [0.125, 0.5, 0.125, 0.75, 0.125, 0.75, 0.125, 0.5, 0.5, 0.25, 0.625, 0.25, 0.625, 0.5, 0.5, 0.5, 0.5, 0.5, 0.625, 0.5, 0.625, 0.75, 0.5, 0.75, 0.5, 0.75, 0.625, 0.75, 0.625, 1.0, 0.5, 1.0, 0.125, 0.5, 0.375, 0.5, 0.375, 0.75, 0.125, 0.75, 0.625, 0.5, 0.875, 0.5, 0.875, 0.75, 0.625, 0.75, 0.875, 0.75, 0.875, 0.5, 0.875, 0.5, 0.875, 0.75, 0.5, 0.25, 0.375, 0.25, 0.375, 0.25, 0.5, 0.25, 0.5, 1.0, 0.625, 1.0, 0.625, 1.0, 0.5, 1.0, 0.875, 0.75, 0.875, 0.5, 0.875, 0.5, 0.875, 0.75, 0.5, 0.0, 0.5959, -0.02176, 0.625, 0.25, 0.5, 0.25, 0.125, 0.5, 0.125, 0.75, 0.125, 0.75, 0.125, 0.5, 0.5, 0.25, 0.375, 0.25, 0.375, 0.25, 0.5, 0.25, 0.5, 1.0, 0.625, 1.0, 0.625, 1.0, 0.5, 1.0, 0.375, 1.0, 0.5, 1.0, 0.5, 1.0, 0.375, 1.0, 0.625, 0.25, 0.5, 0.25, 0.5, 0.25, 0.625, 0.25, 0.375, 0.0, 0.5, 0.0, 0.5, 0.25, 0.375, 0.25, 0.375, 1.0, 0.5, 1.0, 0.5, 1.0, 0.375, 1.0, 0.625, 0.25, 0.5, 0.25, 0.5, 0.25, 0.625, 0.25, 0.375, 0.75, 0.5, 0.75, 0.5, 1.0, 0.375, 1.0, 0.375, 0.5, 0.5, 0.5, 0.5, 0.75, 0.375, 0.75, 0.375, 0.25, 0.5, 0.25, 0.5, 0.5, 0.375, 0.5])
me_cube_004.use_remesh_fix_poles = True
me_cube_004.use_remesh_preserve_attributes = False
me_cube_004.update()
me_cube_001 = bpy.data.meshes.new('Cube.001')
me_cube_001.from_pydata([(0.06852, 0.1255, 0.9841), (0.3015, 0.3113, -0.687), (0.06279, -0.03891, 0.9871), (0.2983, -0.3675, -0.716), (0.0, -0.2062, 0.6921), (0.0, 0.2498, 0.6921), (0.2102, -0.1583, 0.6921), (0.2119, 0.1742, 0.6921), (0.0, 0.437, -0.6989), (0.0, -0.06917, 0.9825), (-2.913e-18, -0.4894, -0.7375), (0.0, 0.1323, 0.9841), (0.2226, 0.2257, -0.01177), (0.2362, -0.2264, -0.01177), (0.0, 0.2714, -0.01177), (0.0, -0.2983, -0.01177), (0.225, 0.182, 0.3402), (0.2232, -0.2007, 0.3402), (0.0, 0.2606, 0.3402), (0.0, -0.2636, 0.3402), (0.2945, -0.02329, 0.6921), (0.06867, 0.04652, 1.0), (0.5052, -0.02329, -0.6555), (0.0, 0.04652, 1.0), (0.3309, -0.02329, -0.01177), (0.3127, -0.02329, 0.3402), (0.0, -0.1676, 0.846), (0.0, 0.2171, 0.846), (0.1758, -0.1299, 0.846), (0.1773, 0.1506, 0.846), (0.2463, -0.02329, 0.846), (0.238, 0.2655, -0.3656), (0.2492, -0.2846, -0.3656), (0.0, 0.3283, -0.3656), (0.0, -0.3772, -0.3656), (0.3492, -0.02342, -0.3656)], [], [(25, 20, 6, 17), (30, 21, 2, 28), (27, 11, 0, 29), (18, 5, 7, 16), (17, 6, 4, 19), (28, 2, 9, 26), (21, 23, 9, 2), (32, 13, 15, 34), (33, 14, 12, 31), (35, 24, 13, 32), (13, 17, 19, 15), (14, 18, 16, 12), (24, 25, 17, 13), (12, 16, 25, 24), (31, 12, 24, 35), (0, 11, 23, 21), (29, 0, 21, 30), (16, 7, 20, 25), (7, 29, 30, 20), (6, 28, 26, 4), (5, 27, 29, 7), (20, 30, 28, 6), (1, 31, 35, 22), (22, 35, 32, 3), (8, 33, 31, 1), (3, 32, 34, 10)])
me_cube_001.polygons.foreach_set('use_smooth', [True] * 26)
_uv = me_cube_001.uv_layers.new(name='UVMap')
_uv.uv.foreach_set('vector', [0.5288, 0.625, 0.5801, 0.625, 0.5801, 0.7531, 0.5288, 0.7531, 0.6026, 0.625, 0.6322, 0.5675, 0.6379, 0.7252, 0.6026, 0.7531, 0.6026, 0.375, 0.6269, 0.3844, 0.6362, 0.5044, 0.6026, 0.4996, 0.5288, 0.375, 0.5801, 0.375, 0.5801, 0.4996, 0.5288, 0.4996, 0.5288, 0.7531, 0.5801, 0.7531, 0.5801, 0.875, 0.5288, 0.875, 0.6026, 0.7531, 0.6379, 0.7252, 0.6225, 0.875, 0.6026, 0.875, 0.6322, 0.5675, 0.75, 0.5784, 0.7475, 0.7753, 0.6379, 0.7252, 0.4172, 0.744, 0.4776, 0.7531, 0.4776, 0.875, 0.4263, 0.875, 0.4263, 0.375, 0.4776, 0.375, 0.4776, 0.4785, 0.4162, 0.4926, 0.4263, 0.625, 0.4776, 0.625, 0.4776, 0.7531, 0.4172, 0.744, 0.4776, 0.7531, 0.5288, 0.7531, 0.5288, 0.875, 0.4776, 0.875, 0.4776, 0.375, 0.5288, 0.375, 0.5288, 0.4996, 0.4776, 0.4785, 0.4776, 0.625, 0.5288, 0.625, 0.5288, 0.7531, 0.4776, 0.7531, 0.4776, 0.4785, 0.5288, 0.4996, 0.5288, 0.625, 0.4776, 0.625, 0.4162, 0.4926, 0.4776, 0.4785, 0.4776, 0.625, 0.4263, 0.625, 0.6362, 0.5044, 0.7487, 0.5198, 0.75, 0.5784, 0.6322, 0.5675, 0.6026, 0.4996, 0.6362, 0.5044, 0.6322, 0.5675, 0.6026, 0.625, 0.5288, 0.4996, 0.5801, 0.4996, 0.5801, 0.625, 0.5288, 0.625, 0.5801, 0.4996, 0.6026, 0.4996, 0.6026, 0.625, 0.5801, 0.625, 0.5801, 0.7531, 0.6026, 0.7531, 0.6026, 0.875, 0.5801, 0.875, 0.5801, 0.375, 0.6026, 0.375, 0.6026, 0.4996, 0.5801, 0.4996, 0.5801, 0.625, 0.6026, 0.625, 0.6026, 0.7531, 0.5801, 0.7531, 0.3571, 0.5168, 0.4162, 0.4926, 0.4263, 0.625, 0.375, 0.625, 0.375, 0.625, 0.4263, 0.625, 0.4172, 0.744, 0.3568, 0.7349, 0.375, 0.375, 0.4263, 0.375, 0.4162, 0.4926, 0.3571, 0.5168, 0.3568, 0.7349, 0.4172, 0.744, 0.4263, 0.875, 0.375, 0.875])
me_cube_001.materials.append(mat_material)
me_cube_001.use_remesh_preserve_volume = False
me_cube_001.use_remesh_preserve_attributes = False
me_cube_001.use_mirror_vertex_groups = False
me_cube_001.update()

# ---- objects
ob_cube = bpy.data.objects.new('Cube', me_cube)
ob_camera = bpy.data.objects.new('Camera', cam_camera)
ob_empty = bpy.data.objects.new('Empty', None)
ob_empty_001 = bpy.data.objects.new('Empty.001', None)
ob_plane = bpy.data.objects.new('Plane', me_plane)
ob_cylinder = bpy.data.objects.new('Cylinder', me_cylinder)
ob_cylinder_001 = bpy.data.objects.new('Cylinder.001', me_cylinder_001)
ob_cube_002 = bpy.data.objects.new('Cube.002', me_cube_002)
ob_empty_002 = bpy.data.objects.new('Empty.002', None)
ob_point = bpy.data.objects.new('Point', light_point_002)
ob_cube_003 = bpy.data.objects.new('Cube.003', me_cube_004)
ob_cube_001 = bpy.data.objects.new('Cube.001', me_cube_001)

# ---- transforms, parenting, visibility, modifiers, constraints
ob_cube.location = (-8.888e-09, -0.0009997, 1.351)
ob_cube.lock_rotations_4d = False
ob_cube.empty_display_type = 'ARROWS'
ob_cube.lineart.crease_threshold = 0.0
_m = ob_cube.modifiers.new('Subdivision', 'SUBSURF')
_m = ob_cube.modifiers.new('Auto Smooth', 'NODES')
_m.node_group = ng_auto_smooth
_gi = [s.identifier for s in ng_auto_smooth.interface.items_tree if s.item_type == 'SOCKET' and s.in_out == 'INPUT']
_m[_gi[1]] = 0.6981  # Angle
ob_camera.location = (7.359, -6.926, 4.958)
ob_camera.rotation_euler = (1.109, 0.0, 0.8149)
ob_camera.lock_rotations_4d = False
ob_camera.empty_display_type = 'ARROWS'
ob_camera.color = (0.0, 0.0, 0.0, 0.0)
ob_camera.display_type = 'WIRE'
ob_camera.lineart.crease_threshold = 0.0
ob_empty.location = (-0.525, 0.0, 1.034)
ob_empty.rotation_euler = (1.571, -0.0, -0.0)
ob_empty.empty_display_type = 'IMAGE'
ob_empty.empty_display_size = 5.0
ob_empty.empty_image_depth = 'FRONT'
ob_empty.show_empty_image_perspective = False
ob_empty.show_empty_image_only_axis_aligned = True
ob_empty.use_empty_image_alpha = True
ob_empty.empty_image_side = 'FRONT'
ob_empty.color = (1.0, 1.0, 1.0, 0.4265)
ob_empty.hide_select = True
ob_empty_001.location = (0.0, 0.8729, 1.034)
ob_empty_001.rotation_euler = (1.571, -0.0, 1.571)
ob_empty_001.empty_display_type = 'IMAGE'
ob_empty_001.empty_display_size = 5.0
ob_empty_001.show_empty_image_perspective = False
ob_empty_001.show_empty_image_only_axis_aligned = True
ob_empty_001.hide_select = True
ob_plane.location = (0.0, 0.0, 0.0)
ob_plane.scale = (1.739, 1.739, 1.739)
ob_cylinder.location = (0.2006, -3.843e-08, 0.286)
ob_cylinder.scale = (-0.04811, -0.04811, -0.04811)
_m = ob_cylinder.modifiers.new('Auto Smooth', 'NODES')
_m.node_group = ng_auto_smooth
_gi = [s.identifier for s in ng_auto_smooth.interface.items_tree if s.item_type == 'SOCKET' and s.in_out == 'INPUT']
_m[_gi[1]] = 3.079  # Angle
ob_cylinder_001.location = (-0.1731, -3.843e-08, 0.286)
ob_cylinder_001.scale = (-0.04811, -0.04811, -0.04811)
_m = ob_cylinder_001.modifiers.new('Auto Smooth', 'NODES')
_m.node_group = ng_auto_smooth
_gi = [s.identifier for s in ng_auto_smooth.interface.items_tree if s.item_type == 'SOCKET' and s.in_out == 'INPUT']
_m[_gi[1]] = 0.5236  # Angle
ob_cube_002.location = (-1.49e-08, 0.0, -3.725e-09)
ob_cube_002.scale = (0.06495, 0.06495, 0.06495)
_m = ob_cube_002.modifiers.new('Mirror', 'MIRROR')
_m.merge_threshold = 0.071
_m.mirror_object = ob_empty_002
_m = ob_cube_002.modifiers.new('Subdivision', 'SUBSURF')
_m = ob_cube_002.modifiers.new('Auto Smooth', 'NODES')
_m.node_group = ng_auto_smooth
_gi = [s.identifier for s in ng_auto_smooth.interface.items_tree if s.item_type == 'SOCKET' and s.in_out == 'INPUT']
_m[_gi[1]] = 1.422  # Angle
ob_empty_002.location = (0.01348, 0.0, 0.0)
ob_empty_002.scale = (-0.05998, -0.05998, -0.05998)
ob_point.location = (-8.888e-09, -0.0009997, 2.951)
ob_cube_003.location = (0.7055, -0.1327, 1.152)
ob_cube_003.rotation_euler = (1.718e-08, 0.4808, 7.009e-08)
ob_cube_003.scale = (-0.1015, -0.1015, -0.0311)
_m = ob_cube_003.modifiers.new('Subdivision', 'SUBSURF')
_m = ob_cube_003.modifiers.new('Mirror', 'MIRROR')
_m.mirror_object = ob_empty_002
ob_cube_001.location = (0.0, 0.0, 1.083)
ob_cube_001.lock_rotations_4d = False
ob_cube_001.empty_display_type = 'ARROWS'
ob_cube_001.lineart.crease_threshold = 0.0
_m = ob_cube_001.modifiers.new('Mirror', 'MIRROR')
_m = ob_cube_001.modifiers.new('Subdivision', 'SUBSURF')
_m = ob_cube_001.modifiers.new('Auto Smooth', 'NODES')
_m.node_group = ng_auto_smooth
_gi = [s.identifier for s in ng_auto_smooth.interface.items_tree if s.item_type == 'SOCKET' and s.in_out == 'INPUT']
_m[_gi[1]] = 0.6981  # Angle

# ---- collection membership
col_collection.objects.link(ob_cube)
col_collection.objects.link(ob_camera)
col_collection.objects.link(ob_empty)
col_collection.objects.link(ob_empty_001)
col_collection.objects.link(ob_plane)
col_collection.objects.link(ob_cylinder)
col_collection.objects.link(ob_cylinder_001)
col_collection.objects.link(ob_cube_002)
col_collection.objects.link(ob_empty_002)
col_collection.objects.link(ob_point)
col_collection.objects.link(ob_cube_003)
col_original_mesh.objects.link(ob_cube_001)
def _layer_coll(name, lc=None):
    lc = lc or bpy.context.view_layer.layer_collection
    for c in lc.children:
        if c.name == name: return c
        r = _layer_coll(name, c)
        if r: return r
_layer_coll('Original mesh').exclude = True

# ---- scene / render settings (as saved in the file)
scene.camera = ob_camera
scene.frame_start = 1; scene.frame_end = 250; scene.frame_set(180)
scene.render.engine = 'CYCLES'
scene.cycles.use_denoising = False
scene.cycles.samples = 128
scene.cycles.sampling_pattern = 'TABULATED_SOBOL'
scene.cycles.use_adaptive_sampling = False
scene.cycles.use_light_tree = False
scene.view_settings.view_transform = 'Filmic'
bpy.context.view_layer.update()
